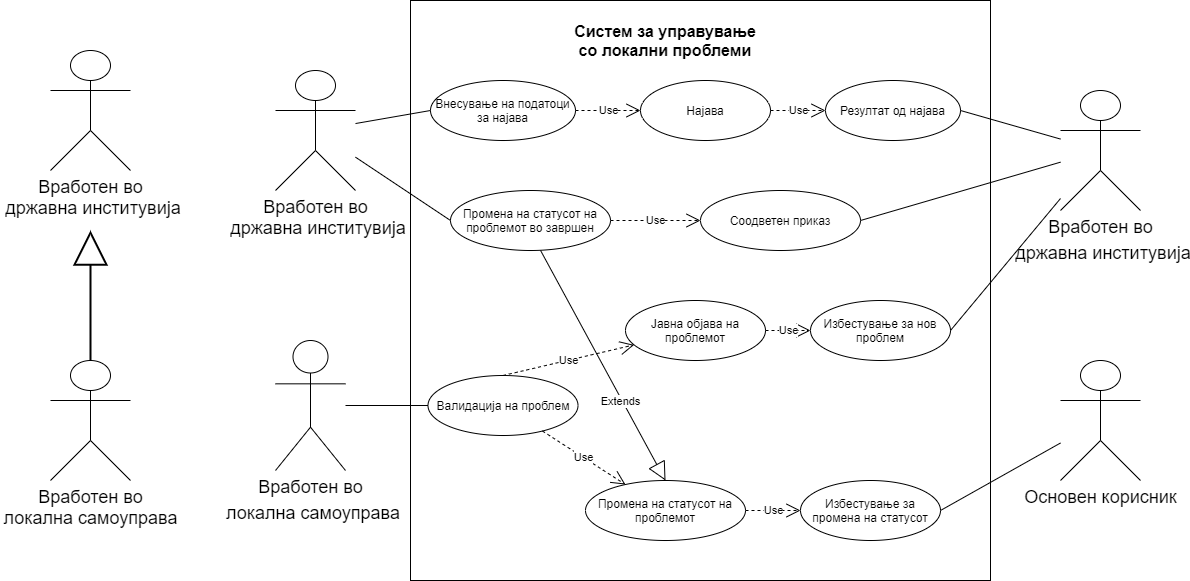

The diagram above was exported from draw.io. Its source (the exported page's mxGraphModel, read from the mxfile embedded in the PNG):
<mxGraphModel dx="1874" dy="592" grid="1" gridSize="10" guides="1" tooltips="1" connect="1" arrows="1" fold="1" page="1" pageScale="1" pageWidth="850" pageHeight="1100" math="0" shadow="0">
  <root>
    <mxCell id="0" />
    <mxCell id="1" parent="0" />
    <mxCell id="fWmw7elSx4Clk6Pz1-EZ-1" value="&lt;span style=&quot;font-size: 18px&quot;&gt;Вработен во&lt;/span&gt;&lt;br style=&quot;font-size: 18px&quot;&gt;&lt;span style=&quot;font-size: 18px&quot;&gt;&amp;nbsp;локална самоуправа&lt;/span&gt;" style="shape=umlActor;verticalLabelPosition=bottom;verticalAlign=top;html=1;outlineConnect=0;" parent="1" vertex="1">
      <mxGeometry x="35" y="370" width="70" height="130" as="geometry" />
    </mxCell>
    <mxCell id="fWmw7elSx4Clk6Pz1-EZ-2" value="" style="rounded=0;whiteSpace=wrap;html=1;" parent="1" vertex="1">
      <mxGeometry x="170" y="30" width="580" height="580" as="geometry" />
    </mxCell>
    <mxCell id="fWmw7elSx4Clk6Pz1-EZ-3" value="&lt;b&gt;&lt;font style=&quot;font-size: 16px&quot;&gt;Систем за управување со локални проблеми&lt;/font&gt;&lt;/b&gt;" style="text;html=1;strokeColor=none;fillColor=none;align=center;verticalAlign=middle;whiteSpace=wrap;rounded=0;" parent="1" vertex="1">
      <mxGeometry x="325" y="60" width="200" height="20" as="geometry" />
    </mxCell>
    <mxCell id="fWmw7elSx4Clk6Pz1-EZ-8" value="Валидација на проблем" style="ellipse;whiteSpace=wrap;html=1;" parent="1" vertex="1">
      <mxGeometry x="187.5" y="405" width="150" height="60" as="geometry" />
    </mxCell>
    <mxCell id="fWmw7elSx4Clk6Pz1-EZ-9" value="Промена на статусот на проблемот" style="ellipse;whiteSpace=wrap;html=1;" parent="1" vertex="1">
      <mxGeometry x="345" y="510" width="160" height="60" as="geometry" />
    </mxCell>
    <mxCell id="fWmw7elSx4Clk6Pz1-EZ-10" value="Јавна објава на проблемот" style="ellipse;whiteSpace=wrap;html=1;" parent="1" vertex="1">
      <mxGeometry x="385" y="330" width="140" height="60" as="geometry" />
    </mxCell>
    <mxCell id="fWmw7elSx4Clk6Pz1-EZ-11" value="Внесување на податоци за најава" style="ellipse;whiteSpace=wrap;html=1;" parent="1" vertex="1">
      <mxGeometry x="190" y="110" width="145" height="60" as="geometry" />
    </mxCell>
    <mxCell id="fWmw7elSx4Clk6Pz1-EZ-18" value="&lt;font style=&quot;font-size: 18px&quot;&gt;Основен корисник&lt;/font&gt;" style="shape=umlActor;verticalLabelPosition=bottom;verticalAlign=top;html=1;outlineConnect=0;" parent="1" vertex="1">
      <mxGeometry x="820" y="390" width="80" height="120" as="geometry" />
    </mxCell>
    <mxCell id="fWmw7elSx4Clk6Pz1-EZ-26" value="" style="endArrow=none;html=1;" parent="1" source="fWmw7elSx4Clk6Pz1-EZ-1" target="fWmw7elSx4Clk6Pz1-EZ-8" edge="1">
      <mxGeometry width="50" height="50" relative="1" as="geometry">
        <mxPoint x="120" y="390" as="sourcePoint" />
        <mxPoint x="200" y="155" as="targetPoint" />
      </mxGeometry>
    </mxCell>
    <mxCell id="fWmw7elSx4Clk6Pz1-EZ-28" value="Use" style="endArrow=open;endSize=12;dashed=1;html=1;" parent="1" source="fWmw7elSx4Clk6Pz1-EZ-8" target="fWmw7elSx4Clk6Pz1-EZ-9" edge="1">
      <mxGeometry width="160" relative="1" as="geometry">
        <mxPoint x="320" y="155" as="sourcePoint" />
        <mxPoint x="390" y="155" as="targetPoint" />
      </mxGeometry>
    </mxCell>
    <mxCell id="fWmw7elSx4Clk6Pz1-EZ-30" value="Use" style="endArrow=open;endSize=12;dashed=1;html=1;exitX=0.5;exitY=0;exitDx=0;exitDy=0;" parent="1" source="fWmw7elSx4Clk6Pz1-EZ-8" target="fWmw7elSx4Clk6Pz1-EZ-10" edge="1">
      <mxGeometry width="160" relative="1" as="geometry">
        <mxPoint x="370" y="260" as="sourcePoint" />
        <mxPoint x="468" y="310" as="targetPoint" />
      </mxGeometry>
    </mxCell>
    <mxCell id="fWmw7elSx4Clk6Pz1-EZ-33" value="" style="endArrow=none;html=1;exitX=1;exitY=0.5;exitDx=0;exitDy=0;" parent="1" source="rTr9JH9uHm929Iv1i1ix-6" target="fWmw7elSx4Clk6Pz1-EZ-18" edge="1">
      <mxGeometry width="50" height="50" relative="1" as="geometry">
        <mxPoint x="100" y="299.6937238164504" as="sourcePoint" />
        <mxPoint x="251.12353913960555" y="323.3381289793118" as="targetPoint" />
      </mxGeometry>
    </mxCell>
    <mxCell id="fWmw7elSx4Clk6Pz1-EZ-40" value="Најава" style="ellipse;whiteSpace=wrap;html=1;" parent="1" vertex="1">
      <mxGeometry x="400" y="110" width="130" height="60" as="geometry" />
    </mxCell>
    <mxCell id="bzj_dRr11jAcbVT4z9Zb-1" value="&lt;span style=&quot;font-size: 18px&quot;&gt;Вработен во&lt;/span&gt;&lt;br style=&quot;font-size: 18px&quot;&gt;&lt;span style=&quot;font-size: 18px&quot;&gt;&amp;nbsp;државна институвија&lt;/span&gt;" style="shape=umlActor;verticalLabelPosition=bottom;verticalAlign=top;html=1;outlineConnect=0;" parent="1" vertex="1">
      <mxGeometry x="820" y="120" width="80" height="120" as="geometry" />
    </mxCell>
    <mxCell id="bzj_dRr11jAcbVT4z9Zb-9" value="Use" style="endArrow=open;endSize=12;dashed=1;html=1;exitX=1;exitY=0.5;exitDx=0;exitDy=0;" parent="1" source="fWmw7elSx4Clk6Pz1-EZ-11" target="fWmw7elSx4Clk6Pz1-EZ-40" edge="1">
      <mxGeometry width="160" relative="1" as="geometry">
        <mxPoint x="528.7287117450974" y="179.28910926543256" as="sourcePoint" />
        <mxPoint x="335" y="240" as="targetPoint" />
      </mxGeometry>
    </mxCell>
    <mxCell id="bzj_dRr11jAcbVT4z9Zb-11" value="Резултат од најава" style="ellipse;whiteSpace=wrap;html=1;" parent="1" vertex="1">
      <mxGeometry x="585" y="110" width="135" height="60" as="geometry" />
    </mxCell>
    <mxCell id="bzj_dRr11jAcbVT4z9Zb-12" value="Use" style="endArrow=open;endSize=12;dashed=1;html=1;entryX=0;entryY=0.5;entryDx=0;entryDy=0;" parent="1" source="fWmw7elSx4Clk6Pz1-EZ-40" target="bzj_dRr11jAcbVT4z9Zb-11" edge="1">
      <mxGeometry width="160" relative="1" as="geometry">
        <mxPoint x="320" y="500" as="sourcePoint" />
        <mxPoint x="380.263860602357" y="502.2443531903207" as="targetPoint" />
      </mxGeometry>
    </mxCell>
    <mxCell id="rTr9JH9uHm929Iv1i1ix-1" value="&lt;font style=&quot;font-size: 18px&quot;&gt;Вработен во&lt;br&gt;&amp;nbsp;државна институвија&lt;/font&gt;" style="shape=umlActor;verticalLabelPosition=bottom;verticalAlign=top;html=1;outlineConnect=0;" parent="1" vertex="1">
      <mxGeometry x="-190" y="80" width="80" height="120" as="geometry" />
    </mxCell>
    <mxCell id="rTr9JH9uHm929Iv1i1ix-2" value="&lt;font style=&quot;font-size: 18px&quot;&gt;Вработен во&lt;br&gt;локална самоуправа&lt;br&gt;&lt;/font&gt;" style="shape=umlActor;verticalLabelPosition=bottom;verticalAlign=top;html=1;outlineConnect=0;" parent="1" vertex="1">
      <mxGeometry x="-190" y="390" width="80" height="120" as="geometry" />
    </mxCell>
    <mxCell id="rTr9JH9uHm929Iv1i1ix-3" value="" style="endArrow=block;html=1;exitX=0.5;exitY=0;exitDx=0;exitDy=0;exitPerimeter=0;strokeWidth=2;endFill=0;targetPerimeterSpacing=0;endSize=30;startSize=6;" parent="1" source="rTr9JH9uHm929Iv1i1ix-2" edge="1">
      <mxGeometry width="50" height="50" relative="1" as="geometry">
        <mxPoint x="390" y="290" as="sourcePoint" />
        <mxPoint x="-150" y="260" as="targetPoint" />
      </mxGeometry>
    </mxCell>
    <mxCell id="rTr9JH9uHm929Iv1i1ix-4" value="&lt;font style=&quot;font-size: 18px&quot;&gt;Вработен во&lt;br&gt;&amp;nbsp;државна институвија&lt;/font&gt;" style="shape=umlActor;verticalLabelPosition=bottom;verticalAlign=top;html=1;outlineConnect=0;" parent="1" vertex="1">
      <mxGeometry x="35" y="100" width="80" height="120" as="geometry" />
    </mxCell>
    <mxCell id="rTr9JH9uHm929Iv1i1ix-6" value="Избестување за промена на статусот" style="ellipse;whiteSpace=wrap;html=1;" parent="1" vertex="1">
      <mxGeometry x="560" y="510" width="140" height="60" as="geometry" />
    </mxCell>
    <mxCell id="rTr9JH9uHm929Iv1i1ix-7" value="Use" style="endArrow=open;endSize=12;dashed=1;html=1;entryX=0;entryY=0.5;entryDx=0;entryDy=0;exitX=1;exitY=0.5;exitDx=0;exitDy=0;" parent="1" source="fWmw7elSx4Clk6Pz1-EZ-9" target="rTr9JH9uHm929Iv1i1ix-6" edge="1">
      <mxGeometry width="160" relative="1" as="geometry">
        <mxPoint x="399.03028852391253" y="372.0449073473435" as="sourcePoint" />
        <mxPoint x="433.53999999999996" y="337.9000000000001" as="targetPoint" />
      </mxGeometry>
    </mxCell>
    <mxCell id="rTr9JH9uHm929Iv1i1ix-9" value="Избестување за нов проблем" style="ellipse;whiteSpace=wrap;html=1;" parent="1" vertex="1">
      <mxGeometry x="570" y="330" width="140" height="60" as="geometry" />
    </mxCell>
    <mxCell id="rTr9JH9uHm929Iv1i1ix-10" value="Use" style="endArrow=open;endSize=12;dashed=1;html=1;" parent="1" source="fWmw7elSx4Clk6Pz1-EZ-10" target="rTr9JH9uHm929Iv1i1ix-9" edge="1">
      <mxGeometry width="160" relative="1" as="geometry">
        <mxPoint x="509.0051031740868" y="470.85884179973345" as="sourcePoint" />
        <mxPoint x="543.54" y="417.9000000000001" as="targetPoint" />
      </mxGeometry>
    </mxCell>
    <mxCell id="rTr9JH9uHm929Iv1i1ix-11" value="" style="endArrow=none;html=1;exitX=1;exitY=0.5;exitDx=0;exitDy=0;" parent="1" source="rTr9JH9uHm929Iv1i1ix-9" target="bzj_dRr11jAcbVT4z9Zb-1" edge="1">
      <mxGeometry width="50" height="50" relative="1" as="geometry">
        <mxPoint x="720" y="550" as="sourcePoint" />
        <mxPoint x="830" y="491.3333333333335" as="targetPoint" />
      </mxGeometry>
    </mxCell>
    <mxCell id="5D-OoSuK7PkHOnfY-HQh-1" value="" style="endArrow=none;html=1;entryX=0;entryY=0.5;entryDx=0;entryDy=0;" parent="1" source="rTr9JH9uHm929Iv1i1ix-4" target="fWmw7elSx4Clk6Pz1-EZ-11" edge="1">
      <mxGeometry width="50" height="50" relative="1" as="geometry">
        <mxPoint x="120" y="477.4278026183056" as="sourcePoint" />
        <mxPoint x="268.63995475865613" y="530.2068888735755" as="targetPoint" />
      </mxGeometry>
    </mxCell>
    <mxCell id="5D-OoSuK7PkHOnfY-HQh-2" value="" style="endArrow=none;html=1;exitX=1;exitY=0.5;exitDx=0;exitDy=0;" parent="1" source="bzj_dRr11jAcbVT4z9Zb-11" target="bzj_dRr11jAcbVT4z9Zb-1" edge="1">
      <mxGeometry width="50" height="50" relative="1" as="geometry">
        <mxPoint x="125" y="163.04347826086894" as="sourcePoint" />
        <mxPoint x="199.99999999999136" y="150" as="targetPoint" />
      </mxGeometry>
    </mxCell>
    <mxCell id="5D-OoSuK7PkHOnfY-HQh-3" value="Промена на статусот на проблемот во завршен" style="ellipse;whiteSpace=wrap;html=1;" parent="1" vertex="1">
      <mxGeometry x="210" y="220" width="160" height="60" as="geometry" />
    </mxCell>
    <mxCell id="5D-OoSuK7PkHOnfY-HQh-4" value="" style="endArrow=none;html=1;entryX=0;entryY=0.5;entryDx=0;entryDy=0;" parent="1" source="rTr9JH9uHm929Iv1i1ix-4" target="5D-OoSuK7PkHOnfY-HQh-3" edge="1">
      <mxGeometry width="50" height="50" relative="1" as="geometry">
        <mxPoint x="125" y="163.04347826086962" as="sourcePoint" />
        <mxPoint x="200" y="150" as="targetPoint" />
      </mxGeometry>
    </mxCell>
    <mxCell id="5D-OoSuK7PkHOnfY-HQh-5" value="Соодветен приказ" style="ellipse;whiteSpace=wrap;html=1;" parent="1" vertex="1">
      <mxGeometry x="460" y="220" width="160" height="60" as="geometry" />
    </mxCell>
    <mxCell id="5D-OoSuK7PkHOnfY-HQh-6" value="" style="endArrow=none;html=1;exitX=1;exitY=0.5;exitDx=0;exitDy=0;" parent="1" source="5D-OoSuK7PkHOnfY-HQh-5" target="bzj_dRr11jAcbVT4z9Zb-1" edge="1">
      <mxGeometry width="50" height="50" relative="1" as="geometry">
        <mxPoint x="330" y="360" as="sourcePoint" />
        <mxPoint x="380" y="310" as="targetPoint" />
      </mxGeometry>
    </mxCell>
    <mxCell id="5D-OoSuK7PkHOnfY-HQh-7" value="Use" style="endArrow=open;endSize=12;dashed=1;html=1;entryX=0;entryY=0.5;entryDx=0;entryDy=0;" parent="1" source="5D-OoSuK7PkHOnfY-HQh-3" target="5D-OoSuK7PkHOnfY-HQh-5" edge="1">
      <mxGeometry width="160" relative="1" as="geometry">
        <mxPoint x="272.5" y="415" as="sourcePoint" />
        <mxPoint x="403.50890486607614" y="384.335347331835" as="targetPoint" />
      </mxGeometry>
    </mxCell>
    <mxCell id="5D-OoSuK7PkHOnfY-HQh-8" value="Extends" style="endArrow=block;endSize=16;endFill=0;html=1;entryX=0.5;entryY=0;entryDx=0;entryDy=0;exitX=0.563;exitY=1;exitDx=0;exitDy=0;exitPerimeter=0;" parent="1" source="5D-OoSuK7PkHOnfY-HQh-3" target="fWmw7elSx4Clk6Pz1-EZ-9" edge="1">
      <mxGeometry x="0.2987" y="-1" width="160" relative="1" as="geometry">
        <mxPoint x="270" y="330" as="sourcePoint" />
        <mxPoint x="430" y="330" as="targetPoint" />
        <mxPoint y="1" as="offset" />
      </mxGeometry>
    </mxCell>
  </root>
</mxGraphModel>